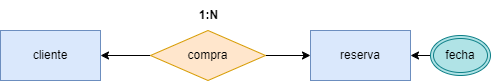

The diagram above was exported from draw.io. Its source (the exported page's mxGraphModel, read from the mxfile embedded in the PNG):
<mxGraphModel dx="746" dy="611" grid="1" gridSize="10" guides="1" tooltips="1" connect="1" arrows="1" fold="1" page="1" pageScale="1" pageWidth="850" pageHeight="1100" math="0" shadow="0">
  <root>
    <mxCell id="0" />
    <mxCell id="1" parent="0" />
    <mxCell id="2" value="cliente" style="html=1;dashed=0;whiteSpace=wrap;fillColor=#dae8fc;strokeColor=#6c8ebf;" vertex="1" parent="1">
      <mxGeometry x="210" y="90" width="100" height="50" as="geometry" />
    </mxCell>
    <mxCell id="3" value="reserva" style="html=1;dashed=0;whiteSpace=wrap;fillColor=#dae8fc;strokeColor=#6c8ebf;" vertex="1" parent="1">
      <mxGeometry x="520" y="90" width="100" height="50" as="geometry" />
    </mxCell>
    <mxCell id="4" style="edgeStyle=none;html=1;entryX=0;entryY=0.5;entryDx=0;entryDy=0;" edge="1" parent="1" source="6" target="3">
      <mxGeometry relative="1" as="geometry" />
    </mxCell>
    <mxCell id="5" style="edgeStyle=none;html=1;entryX=1;entryY=0.5;entryDx=0;entryDy=0;" edge="1" parent="1" source="6" target="2">
      <mxGeometry relative="1" as="geometry" />
    </mxCell>
    <mxCell id="6" value="compra" style="shape=rhombus;html=1;dashed=0;whiteSpace=wrap;perimeter=rhombusPerimeter;fillStyle=auto;fillColor=#ffe6cc;strokeColor=#d79b00;" vertex="1" parent="1">
      <mxGeometry x="360" y="90" width="115" height="50" as="geometry" />
    </mxCell>
    <mxCell id="7" value="&lt;b&gt;1:N&lt;/b&gt;" style="text;html=1;align=center;verticalAlign=middle;resizable=0;points=[];autosize=1;strokeColor=none;fillColor=none;" vertex="1" parent="1">
      <mxGeometry x="397.5" y="60" width="40" height="30" as="geometry" />
    </mxCell>
    <mxCell id="9" style="edgeStyle=none;html=1;" edge="1" parent="1" source="8" target="3">
      <mxGeometry relative="1" as="geometry" />
    </mxCell>
    <mxCell id="8" value="fecha" style="ellipse;shape=doubleEllipse;margin=3;whiteSpace=wrap;html=1;align=center;fillColor=#b0e3e6;strokeColor=#0e8088;" vertex="1" parent="1">
      <mxGeometry x="640" y="95" width="60" height="40" as="geometry" />
    </mxCell>
  </root>
</mxGraphModel>